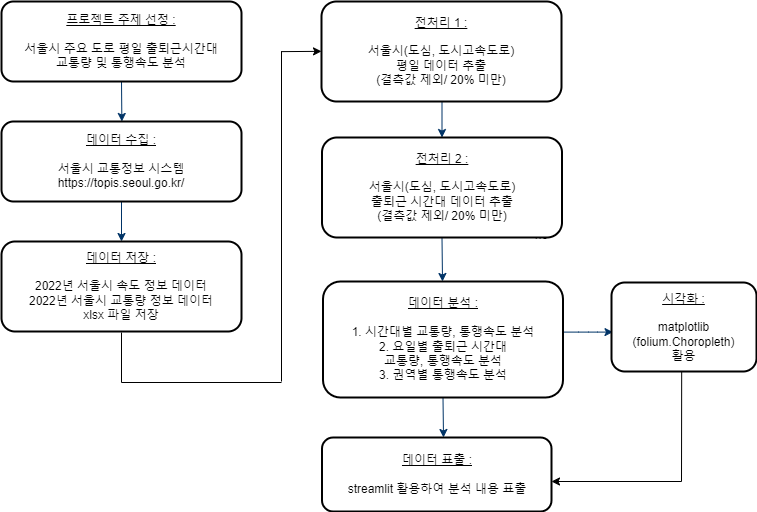

The diagram above was exported from draw.io. Its source (the exported page's mxGraphModel, read from the mxfile embedded in the PNG):
<mxGraphModel dx="1290" dy="542" grid="1" gridSize="10" guides="1" tooltips="1" connect="1" arrows="1" fold="1" page="1" pageScale="1" pageWidth="1169" pageHeight="827" background="none" math="0" shadow="0">
  <root>
    <mxCell id="0" />
    <mxCell id="1" parent="0" />
    <mxCell id="7" style="fontStyle=1;strokeColor=#003366;strokeWidth=1;html=1;exitX=0.5;exitY=1;exitDx=0;exitDy=0;" parent="1" source="hydGWFpgnCU_9tuLeoUS-60" edge="1">
      <mxGeometry relative="1" as="geometry">
        <mxPoint x="320.6363636363635" y="130" as="sourcePoint" />
        <mxPoint x="320.3636363636365" y="160" as="targetPoint" />
      </mxGeometry>
    </mxCell>
    <mxCell id="8" style="fontStyle=1;strokeColor=#003366;strokeWidth=1;html=1;exitX=0.5;exitY=1;exitDx=0;exitDy=0;" parent="1" source="hydGWFpgnCU_9tuLeoUS-61" edge="1">
      <mxGeometry relative="1" as="geometry">
        <mxPoint x="320" y="240" as="sourcePoint" />
        <mxPoint x="320" y="280" as="targetPoint" />
      </mxGeometry>
    </mxCell>
    <mxCell id="hydGWFpgnCU_9tuLeoUS-60" value="&lt;u&gt;프로젝트 주제 선정 :&lt;/u&gt;&lt;br&gt;&lt;br style=&quot;border-color: var(--border-color);&quot;&gt;&lt;span style=&quot;&quot;&gt;서울시 주요 도로 평일 출퇴근시간대 &lt;br&gt;교통량 및 통행속도 분석&lt;/span&gt;" style="rounded=1;whiteSpace=wrap;html=1;strokeColor=default;strokeWidth=2;fontFamily=Helvetica;fontSize=12;fontColor=default;fillColor=default;gradientColor=none;gradientDirection=north;" parent="1" vertex="1">
      <mxGeometry x="200" y="40" width="240" height="80" as="geometry" />
    </mxCell>
    <mxCell id="hydGWFpgnCU_9tuLeoUS-61" value="&lt;u&gt;데이터 수집 :&lt;br&gt;&lt;/u&gt;&lt;br&gt;서울시 교통정보 시스템&lt;br&gt;https://topis.seoul.go.kr/" style="rounded=1;whiteSpace=wrap;html=1;strokeColor=default;strokeWidth=2;fontFamily=Helvetica;fontSize=12;fontColor=default;fillColor=default;gradientColor=none;gradientDirection=north;" parent="1" vertex="1">
      <mxGeometry x="200" y="160" width="240" height="80" as="geometry" />
    </mxCell>
    <mxCell id="hydGWFpgnCU_9tuLeoUS-66" value="&lt;u&gt;데이터 저장 :&lt;br&gt;&lt;/u&gt;&lt;br&gt;2022년 서울시 속도 정보 데이터&lt;br&gt;2022년 서울시 교통량 정보 데이터&lt;br&gt;xlsx 파일 저장" style="rounded=1;whiteSpace=wrap;html=1;strokeColor=default;strokeWidth=2;fontFamily=Helvetica;fontSize=12;fontColor=default;fillColor=default;gradientColor=none;gradientDirection=north;" parent="1" vertex="1">
      <mxGeometry x="200" y="280" width="240" height="90" as="geometry" />
    </mxCell>
    <mxCell id="6VmiO4N4uwfzR5K0PtUr-55" style="entryX=0.5;entryY=0;entryPerimeter=0;fontStyle=1;strokeColor=#003366;strokeWidth=1;html=1;" parent="1" edge="1">
      <mxGeometry relative="1" as="geometry">
        <mxPoint x="640.5" y="116" as="sourcePoint" />
        <mxPoint x="640.5" y="176" as="targetPoint" />
      </mxGeometry>
    </mxCell>
    <mxCell id="6VmiO4N4uwfzR5K0PtUr-56" value="" style="edgeStyle=elbowEdgeStyle;elbow=horizontal;fontColor=#001933;fontStyle=1;strokeColor=#003366;strokeWidth=1;html=1;entryX=0.5;entryY=0;entryDx=0;entryDy=0;exitX=0.5;exitY=1;exitDx=0;exitDy=0;" parent="1" source="6VmiO4N4uwfzR5K0PtUr-64" target="6VmiO4N4uwfzR5K0PtUr-65" edge="1">
      <mxGeometry width="100" height="100" as="geometry">
        <mxPoint x="640.9000000000001" y="286" as="sourcePoint" />
        <mxPoint x="640.9000000000001" y="296" as="targetPoint" />
      </mxGeometry>
    </mxCell>
    <mxCell id="6VmiO4N4uwfzR5K0PtUr-57" value="no" style="text;fontStyle=0;html=1;strokeColor=none;gradientColor=none;fillColor=none;strokeWidth=2;align=center;" parent="1" vertex="1">
      <mxGeometry x="720" y="260" width="40" height="26" as="geometry" />
    </mxCell>
    <mxCell id="6VmiO4N4uwfzR5K0PtUr-58" value="" style="edgeStyle=elbowEdgeStyle;elbow=horizontal;fontStyle=1;strokeColor=#003366;strokeWidth=1;html=1;" parent="1" edge="1">
      <mxGeometry width="100" height="100" as="geometry">
        <mxPoint x="641.5000000000002" y="436" as="sourcePoint" />
        <mxPoint x="641.5" y="476" as="targetPoint" />
      </mxGeometry>
    </mxCell>
    <mxCell id="6VmiO4N4uwfzR5K0PtUr-60" value="" style="edgeStyle=elbowEdgeStyle;elbow=horizontal;exitX=0.5;exitY=1;exitPerimeter=0;fontStyle=1;strokeColor=#003366;strokeWidth=1;html=1;" parent="1" edge="1">
      <mxGeometry width="100" height="100" as="geometry">
        <mxPoint x="761.5" y="370.6" as="sourcePoint" />
        <mxPoint x="811.5" y="370.6" as="targetPoint" />
      </mxGeometry>
    </mxCell>
    <mxCell id="6VmiO4N4uwfzR5K0PtUr-63" value="&lt;u&gt;전처리 1 :&lt;br&gt;&lt;/u&gt;&lt;br&gt;서울시(도심, 도시고속도로)&lt;br&gt;평일 데이터 추출&lt;br&gt;(결측값 제외/ 20% 미만)" style="rounded=1;whiteSpace=wrap;html=1;strokeColor=default;strokeWidth=2;fontFamily=Helvetica;fontSize=12;fontColor=default;fillColor=default;gradientColor=none;gradientDirection=north;" parent="1" vertex="1">
      <mxGeometry x="520" y="40" width="240" height="100" as="geometry" />
    </mxCell>
    <mxCell id="6VmiO4N4uwfzR5K0PtUr-64" value="&lt;u&gt;전처리 2 :&lt;br&gt;&lt;/u&gt;&lt;br&gt;서울시(도심, 도시고속도로)&lt;br style=&quot;border-color: var(--border-color);&quot;&gt;출퇴근 시간대 데이터 추출&lt;br&gt;(결측값 제외/ 20% 미만)" style="rounded=1;whiteSpace=wrap;html=1;strokeColor=default;strokeWidth=2;fontFamily=Helvetica;fontSize=12;fontColor=default;fillColor=default;gradientColor=none;gradientDirection=north;" parent="1" vertex="1">
      <mxGeometry x="520.5" y="176" width="240" height="100" as="geometry" />
    </mxCell>
    <mxCell id="6VmiO4N4uwfzR5K0PtUr-65" value="&lt;u&gt;데이터 분석 :&lt;/u&gt;&lt;br&gt;&lt;br&gt;1. 시간대별 교통량, 통행속도 분석&lt;br&gt;2. 요일별 출퇴근 시간대 &lt;br&gt;교통량, 통행속도 분석&lt;br&gt;3. 권역별 통행속도 분석" style="rounded=1;whiteSpace=wrap;html=1;strokeColor=default;strokeWidth=2;fontFamily=Helvetica;fontSize=12;fontColor=default;fillColor=default;gradientColor=none;gradientDirection=north;" parent="1" vertex="1">
      <mxGeometry x="521.5" y="320" width="240" height="116" as="geometry" />
    </mxCell>
    <mxCell id="6VmiO4N4uwfzR5K0PtUr-66" value="&lt;u&gt;데이터 표출 :&lt;br&gt;&lt;/u&gt;&lt;br&gt;streamlit 활용하여 분석 내용 표출&lt;br&gt;&lt;span id=&quot;docs-internal-guid-471dcb56-7fff-d9b0-cf4e-f653cd37a826&quot;&gt;&lt;/span&gt;" style="rounded=1;whiteSpace=wrap;html=1;strokeColor=default;strokeWidth=2;fontFamily=Helvetica;fontSize=12;fontColor=default;fillColor=default;gradientColor=none;gradientDirection=north;" parent="1" vertex="1">
      <mxGeometry x="520.5" y="476" width="229.5" height="74" as="geometry" />
    </mxCell>
    <mxCell id="hydGWFpgnCU_9tuLeoUS-65" value="&lt;u&gt;시각화 :&lt;/u&gt;&lt;br&gt;&lt;br&gt;matplotlib &lt;br&gt;(folium.Choropleth)&lt;br&gt;활용" style="rounded=1;whiteSpace=wrap;html=1;strokeColor=default;strokeWidth=2;fontFamily=Helvetica;fontSize=12;fontColor=default;fillColor=default;gradientColor=none;gradientDirection=north;" parent="1" vertex="1">
      <mxGeometry x="810" y="321" width="145" height="89" as="geometry" />
    </mxCell>
    <mxCell id="A6rIkiPyF7TBClbomBJF-10" value="" style="endArrow=none;html=1;rounded=0;entryX=0.484;entryY=1.002;entryDx=0;entryDy=0;entryPerimeter=0;" edge="1" parent="1" target="hydGWFpgnCU_9tuLeoUS-65">
      <mxGeometry width="50" height="50" relative="1" as="geometry">
        <mxPoint x="880" y="520" as="sourcePoint" />
        <mxPoint x="880" y="421" as="targetPoint" />
      </mxGeometry>
    </mxCell>
    <mxCell id="A6rIkiPyF7TBClbomBJF-11" value="" style="endArrow=classic;html=1;rounded=0;" edge="1" parent="1">
      <mxGeometry width="50" height="50" relative="1" as="geometry">
        <mxPoint x="880" y="520" as="sourcePoint" />
        <mxPoint x="750" y="520" as="targetPoint" />
      </mxGeometry>
    </mxCell>
    <mxCell id="A6rIkiPyF7TBClbomBJF-12" value="" style="endArrow=none;html=1;rounded=0;" edge="1" parent="1">
      <mxGeometry width="50" height="50" relative="1" as="geometry">
        <mxPoint x="320" y="421" as="sourcePoint" />
        <mxPoint x="320" y="371" as="targetPoint" />
      </mxGeometry>
    </mxCell>
    <mxCell id="A6rIkiPyF7TBClbomBJF-13" value="" style="endArrow=none;html=1;rounded=0;" edge="1" parent="1">
      <mxGeometry width="50" height="50" relative="1" as="geometry">
        <mxPoint x="320" y="421" as="sourcePoint" />
        <mxPoint x="480" y="421" as="targetPoint" />
      </mxGeometry>
    </mxCell>
    <mxCell id="A6rIkiPyF7TBClbomBJF-14" value="" style="endArrow=none;html=1;rounded=0;" edge="1" parent="1">
      <mxGeometry width="50" height="50" relative="1" as="geometry">
        <mxPoint x="480" y="420" as="sourcePoint" />
        <mxPoint x="480" y="90" as="targetPoint" />
      </mxGeometry>
    </mxCell>
    <mxCell id="A6rIkiPyF7TBClbomBJF-15" value="" style="endArrow=classic;html=1;rounded=0;entryX=0.002;entryY=0.392;entryDx=0;entryDy=0;entryPerimeter=0;" edge="1" parent="1">
      <mxGeometry width="50" height="50" relative="1" as="geometry">
        <mxPoint x="479.52" y="90.13" as="sourcePoint" />
        <mxPoint x="520" y="89.82999999999998" as="targetPoint" />
      </mxGeometry>
    </mxCell>
  </root>
</mxGraphModel>